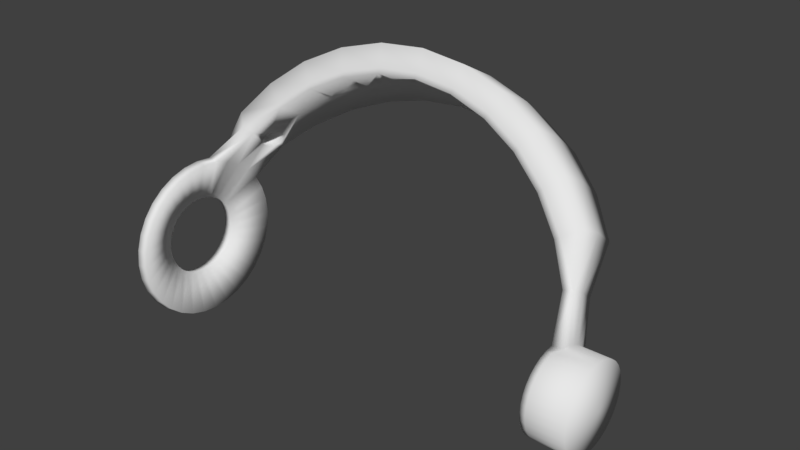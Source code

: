 # Source: SYLVIE-0.20.1-REV1-ANIM-EYES-EYELID.blend  (saved by Blender 2.79.0; exported with 4.5.12 LTS)
import bpy
from mathutils import Matrix  # noqa: F401  (used for matrix-valued properties, if any)

bpy.ops.wm.read_factory_settings(use_empty=True)
scene = bpy.context.scene
scene.name = 'Scene'

# ---- collections
col_collection_1 = bpy.data.collections.new('Collection 1'); scene.collection.children.link(col_collection_1)

# ---- world
world_world = bpy.data.worlds.new('World'); scene.world = world_world
world_world.color = (0.05088, 0.05088, 0.05088)
world_world.use_sun_shadow = False
world_world.sun_shadow_jitter_overblur = 0.0
world_world.cycles.sampling_method = 'MANUAL'

# ---- meshes
me_cube_012 = bpy.data.meshes.new('Cube.012')
me_cube_012.from_pydata([(0.0595, 0.01161, 0.002309), (0.0595, 0.01184, 5.588e-09), (0.06975, 0.01184, 7.451e-09), (0.06975, 0.01161, 0.002309), (0.0595, 0.01093, 0.004529), (0.06975, 0.01093, 0.004529), (0.05799, 0.01169, 5.588e-09), (0.0595, 0.01161, -0.002309), (0.06975, 0.01161, -0.002309), (0.07117, 0.0, 7.451e-09), (0.06099, 0.009841, 0.006575), (0.06975, 0.009841, 0.006575), (0.05799, 0.0108, 0.004472), (0.05799, 0.01146, 0.00228), (0.05799, 0.01146, -0.00228), (0.0595, 0.01093, -0.004529), (0.06975, 0.01093, -0.004529), (0.06099, 0.008369, 0.008369), (0.06975, 0.008369, 0.008369), (0.05989, 0.0, 5.588e-09), (0.0595, 0.009841, -0.006575), (0.06975, 0.009841, -0.006575), (0.06099, 0.006575, 0.009841), (0.06975, 0.006575, 0.009841), (0.05745, 0.01642, 0.01642), (0.05799, 0.009717, 0.006493), (0.05799, 0.0108, -0.004472), (0.05799, 0.009717, -0.006493), (0.0595, 0.008369, -0.008369), (0.06975, 0.008369, -0.008369), (0.06099, 0.004529, 0.01093), (0.06975, 0.004529, 0.01093), (0.05745, 0.0129, 0.0193), (0.058, 0.0082, 0.008177), (0.05799, 0.008264, -0.008264), (0.0595, 0.006575, -0.009841), (0.06975, 0.006575, -0.009841), (0.06099, 0.002309, 0.01161), (0.06975, 0.002309, 0.01161), (0.05745, 0.008884, 0.02145), (0.05465, 0.01604, 0.01596), (0.05801, 0.006406, 0.009587), (0.05799, 0.006493, -0.009717), (0.0595, 0.004529, -0.01093), (0.06975, 0.004529, -0.01093), (0.06099, 0.0, 0.01184), (0.06975, 0.0, 0.01184), (0.05044, 0.02383, 0.02383), (0.05579, 0.02636, 0.02636), (0.05579, 0.02071, 0.03099), (0.058, 0.004417, 0.0107), (0.05465, 0.01257, 0.01881), (0.05799, 0.004472, -0.0108), (0.0595, 0.002309, -0.01161), (0.06975, 0.002309, -0.01161), (0.0595, -0.002309, 0.01161), (0.06975, -0.002309, 0.01161), (0.05044, 0.0129, 0.03114), (0.05579, 0.01426, 0.03444), (0.0429, 0.03033, 0.03033), (0.04744, 0.03355, 0.03355), (0.04744, 0.02636, 0.03945), (0.04919, 0.02329, 0.02317), (0.05799, 0.00228, 0.01146), (0.05465, 0.008606, 0.02093), (0.04918, 0.01825, 0.02732), (0.05799, 0.00228, -0.01146), (0.0595, 0.0, -0.01184), (0.06975, 0.0, -0.01184), (0.0595, -0.004529, 0.01093), (0.06975, -0.004529, 0.01093), (0.05799, 0.0, 0.01169), (0.04919, 0.0125, 0.03039), (0.0429, 0.01642, 0.03963), (0.04744, 0.01816, 0.04383), (0.0337, 0.03567, 0.03567), (0.03728, 0.03945, 0.03945), (0.03728, 0.03099, 0.04639), (0.05799, 0.0, -0.01169), (0.0595, -0.002309, -0.01161), (0.06975, -0.002309, -0.01161), (0.0595, -0.006575, 0.009841), (0.06975, -0.006575, 0.009841), (0.05799, -0.004472, 0.0108), (0.05799, -0.00228, 0.01146), (0.04183, 0.01591, 0.03868), (0.0337, 0.0193, 0.0466), (0.03728, 0.02135, 0.05154), (0.02322, 0.03963, 0.03963), (0.02568, 0.04383, 0.04383), (0.04183, 0.02965, 0.0295), (0.02568, 0.03444, 0.05154), (0.04183, 0.02323, 0.03477), (0.05799, -0.00228, -0.01146), (0.0595, -0.004529, -0.01093), (0.06975, -0.004529, -0.01093), (0.0595, -0.008369, 0.008369), (0.06975, -0.008369, 0.008369), (0.03287, 0.01871, 0.04549), (0.02322, 0.02145, 0.05178), (0.02568, 0.02372, 0.05727), (0.01184, 0.04207, 0.04207), (0.01309, 0.04653, 0.04653), (0.03287, 0.03486, 0.03469), (0.01309, 0.03656, 0.05471), (0.05799, -0.004472, -0.0108), (0.0595, -0.006575, -0.009841), (0.06975, -0.006575, -0.009841), (0.0595, -0.009841, 0.006575), (0.06975, -0.009841, 0.006575), (0.05799, -0.006493, 0.009717), (0.02264, 0.02079, 0.05054), (0.01184, 0.02277, 0.05497), (0.01309, 0.02518, 0.0608), (-2.235e-08, 0.0429, 0.0429), (-2.235e-08, 0.04744, 0.04744), (0.02264, 0.03874, 0.03855), (0.03287, 0.02732, 0.04089), (-2.235e-08, 0.03728, 0.05579), (0.05799, -0.006493, -0.009717), (0.0595, -0.008369, -0.008369), (0.06975, -0.008369, -0.008369), (0.0595, -0.01093, 0.004529), (0.06975, -0.01093, 0.004529), (0.05799, -0.008264, 0.008264), (0.01154, 0.02207, 0.05366), (-2.235e-08, 0.02322, 0.05605), (-2.235e-08, 0.02568, 0.06199), (-0.01184, 0.04207, 0.04207), (-0.01309, 0.04653, 0.04653), (0.01154, 0.04113, 0.04092), (0.02264, 0.03036, 0.04544), (-0.01309, 0.03656, 0.05471), (0.05799, -0.008264, -0.008264), (0.0595, -0.009841, -0.006575), (0.06975, -0.009841, -0.006575), (0.0595, -0.01161, 0.002309), (0.06975, -0.01161, 0.002309), (0.05799, -0.009717, 0.006493), (-2.235e-08, 0.0225, 0.05471), (-0.01184, 0.02277, 0.05497), (-0.01309, 0.02518, 0.0608), (-0.02322, 0.03963, 0.03963), (-0.02568, 0.04383, 0.04383), (-2.235e-08, 0.04193, 0.04172), (0.01154, 0.03223, 0.04823), (-0.02568, 0.03444, 0.05154), (0.05799, -0.009717, -0.006493), (0.0595, -0.01093, -0.004529), (0.06975, -0.01093, -0.004529), (0.0595, -0.01184, 9.313e-09), (0.06975, -0.01184, 9.313e-09), (0.05799, -0.01146, 0.00228), (0.05799, -0.0108, 0.004472), (-0.01154, 0.02207, 0.05366), (-0.02322, 0.02145, 0.05178), (-0.02568, 0.02372, 0.05727), (-0.0337, 0.03567, 0.03567), (-0.03728, 0.03945, 0.03945), (-0.01154, 0.04113, 0.04092), (-2.235e-08, 0.03286, 0.04918), (-0.03728, 0.03099, 0.04639), (0.05799, -0.0108, -0.004472), (0.0595, -0.01161, -0.002309), (0.06975, -0.01161, -0.002309), (-0.02264, 0.02079, 0.05054), (-0.0337, 0.0193, 0.0466), (-0.03728, 0.02135, 0.05154), (-0.0429, 0.03033, 0.03033), (-0.04744, 0.03355, 0.03355), (-0.02264, 0.03874, 0.03855), (-0.01154, 0.03223, 0.04823), (-0.04744, 0.02636, 0.03945), (0.05799, -0.01169, 9.313e-09), (-0.03287, 0.01871, 0.04549), (-0.0429, 0.01642, 0.03963), (-0.04744, 0.01816, 0.04383), (-0.05383, 0.02383, 0.02383), (-0.05579, 0.02636, 0.02636), (-0.03287, 0.03486, 0.03469), (-0.02264, 0.03036, 0.04544), (-0.05409, 0.02186, 0.03271), (-0.05414, 0.022, 0.03253), (-0.05432, 0.02228, 0.03201), (-0.05456, 0.02245, 0.03148), (-0.05486, 0.02251, 0.03097), (-0.0552, 0.02245, 0.03048), (-0.05557, 0.02228, 0.03005), (-0.05579, 0.02212, 0.02984), (0.05799, -0.01146, -0.00228), (-0.04183, 0.01591, 0.03868), (-0.05383, 0.0129, 0.03114), (-0.05579, 0.01426, 0.03444), (-0.05542, 0.01696, 0.0335), (-0.05505, 0.01734, 0.0338), (-0.05472, 0.0178, 0.03402), (-0.05442, 0.01832, 0.03415), (-0.05418, 0.01889, 0.03418), (-0.054, 0.01948, 0.03411), (-0.05388, 0.02007, 0.03395), (-0.05384, 0.02064, 0.0337), (-0.05388, 0.02116, 0.03338), (-0.05398, 0.02162, 0.03299), (-0.05956, 0.01642, 0.01642), (-0.04183, 0.02965, 0.0295), (-0.03287, 0.02732, 0.04089), (-0.04713, 0.02162, 0.02777), (-0.04725, 0.022, 0.02728), (-0.04743, 0.02228, 0.02676), (-0.04768, 0.02245, 0.02623), (-0.04797, 0.02251, 0.02572), (-0.04831, 0.02245, 0.02524), (-0.04868, 0.02228, 0.0248), (-0.04906, 0.022, 0.02443), (-0.05591, 0.022, 0.02965), (-0.05713, 0.01931, 0.02891), (-0.05956, 0.0129, 0.0193), (-0.05619, 0.02162, 0.02928), (-0.05645, 0.02116, 0.02901), (-0.0567, 0.02064, 0.02885), (-0.05692, 0.02007, 0.0288), (-0.05709, 0.01948, 0.02886), (-0.04919, 0.0125, 0.03039), (-0.05956, 0.008884, 0.02145), (-0.05719, 0.01889, 0.02901), (-0.05722, 0.01832, 0.02925), (-0.05719, 0.0178, 0.02958), (-0.05711, 0.01734, 0.02999), (-0.05698, 0.01696, 0.03047), (-0.05681, 0.01668, 0.03099), (-0.05659, 0.01651, 0.03154), (-0.05634, 0.01645, 0.03209), (-0.05607, 0.01651, 0.03263), (-0.05579, 0.01668, 0.03313), (-0.04921, 0.01668, 0.02812), (-0.04883, 0.01696, 0.02849), (-0.04847, 0.01734, 0.02879), (-0.04813, 0.0178, 0.029), (-0.04808, 0.0179, 0.02903), (-0.04784, 0.01832, 0.02913), (-0.04759, 0.01889, 0.02916), (-0.04741, 0.01948, 0.02909), (-0.04723, 0.02007, 0.02889), (-0.04713, 0.02064, 0.02859), (-0.04709, 0.02116, 0.02821), (-0.05956, 0.0193, 0.0129), (-0.04919, 0.02329, 0.02317), (-0.04183, 0.02323, 0.03477), (-0.04919, 0.02188, 0.02434), (-0.04942, 0.02162, 0.02413), (-0.05057, 0.01948, 0.02389), (-0.05073, 0.01889, 0.02409), (-0.04976, 0.02116, 0.02392), (-0.05007, 0.02064, 0.0238), (-0.05034, 0.02007, 0.02379), (-0.05663, 0.004443, 0.02234), (-0.05956, 0.004529, 0.02277), (-0.05083, 0.01832, 0.02438), (-0.05086, 0.0178, 0.02475), (-0.05082, 0.01734, 0.0252), (-0.05074, 0.01707, 0.02555), (-0.0507, 0.01696, 0.02568), (-0.05048, 0.01668, 0.02617), (-0.05021, 0.01651, 0.02668), (-0.0499, 0.01645, 0.02718), (-0.04956, 0.01651, 0.02767), (-0.05669, 0.01257, 0.01881), (-0.05667, 0.008654, 0.02096), (-0.06332, 0.006575, 0.009841), (-0.06332, 0.008369, 0.008369), (-0.06332, 0.009841, 0.006575), (-0.05663, 0.01894, 0.01265), (-0.05667, 0.01605, 0.01602), (-0.06332, 0.002309, 0.01161), (-0.06332, 0.004529, 0.01093), (-0.06021, 0.004361, 0.01053), (-0.06021, 0.008057, 0.008057), (-0.06021, 0.009475, 0.006331), (-0.06332, 0.01093, 0.004529), (-0.05956, 0.02145, 0.008884), (-0.05663, -1.49e-08, 0.02278), (-0.06021, 0.002223, 0.01118), (-0.05956, -1.49e-08, 0.02322), (-0.06332, -1.49e-08, 0.01184), (-0.06021, 0.006331, 0.009475), (-0.06021, 0.01053, 0.004361), (-0.06332, 0.01161, 0.002309), (-0.05956, 0.02277, 0.004529), (-0.05663, 0.02104, 0.008716), (-0.06021, -1.49e-08, 0.01139), (-0.05956, -0.004529, 0.02277), (-0.06332, -0.002309, 0.01161), (-0.06021, 0.01118, 0.002223), (-0.05663, 0.02234, 0.004443), (-0.06332, 0.01184, -4.657e-09), (-0.05956, 0.02322, -4.657e-09), (-0.05663, -0.004443, 0.02234), (-0.06021, -0.002223, 0.01118), (-0.05956, -0.008884, 0.02145), (-0.06332, -0.004529, 0.01093), (-0.05663, 0.02278, -4.657e-09), (-0.06021, 0.01139, -4.657e-09), (-0.06332, 0.01161, -0.002309), (-0.05956, 0.02277, -0.004529), (-0.05663, -0.008716, 0.02104), (-0.06021, -0.004361, 0.01053), (-0.05956, -0.0129, 0.0193), (-0.06332, -0.006575, 0.009841), (-0.05663, 0.02234, -0.004443), (-0.06021, 0.01118, -0.002223), (-0.06332, 0.01093, -0.004529), (-0.05956, 0.02145, -0.008884), (-0.05663, -0.01265, 0.01894), (-0.06021, -0.006331, 0.009475), (-0.05956, -0.01642, 0.01642), (-0.06332, -0.008369, 0.008369), (-0.05663, 0.02104, -0.008716), (-0.06021, 0.01053, -0.004361), (-0.06332, 0.009841, -0.006575), (-0.05956, 0.0193, -0.0129), (-0.05663, -0.0161, 0.0161), (-0.06021, -0.008057, 0.008057), (-0.05956, -0.0193, 0.0129), (-0.06332, -0.009841, 0.006575), (-0.05663, 0.01894, -0.01265), (-0.06021, 0.009475, -0.006331), (-0.06332, 0.008369, -0.008369), (-0.05956, 0.01642, -0.01642), (-0.05663, -0.01894, 0.01265), (-0.06021, -0.009475, 0.006331), (-0.05956, -0.02145, 0.008884), (-0.06332, -0.01093, 0.004529), (-0.06021, 0.008057, -0.008057), (-0.06332, 0.006575, -0.009841), (-0.05956, 0.0129, -0.0193), (-0.05663, -0.02104, 0.008716), (-0.06021, -0.01053, 0.004361), (-0.05956, -0.02277, 0.004529), (-0.06332, -0.01161, 0.002309), (-0.05663, 0.0161, -0.0161), (-0.06021, 0.006331, -0.009475), (-0.06332, 0.004529, -0.01093), (-0.05956, 0.008884, -0.02145), (-0.05663, -0.02234, 0.004443), (-0.06021, -0.01118, 0.002223), (-0.05956, -0.02322, -5.588e-09), (-0.06332, -0.01184, -4.657e-09), (-0.05663, 0.01265, -0.01894), (-0.06021, 0.004361, -0.01053), (-0.06332, 0.002309, -0.01161), (-0.05956, 0.004529, -0.02277), (-0.05663, -0.02278, -4.657e-09), (-0.06021, -0.01139, -4.657e-09), (-0.05956, -0.02277, -0.004529), (-0.06332, -0.01161, -0.002309), (-0.05663, 0.008716, -0.02104), (-0.06021, 0.002223, -0.01118), (-0.05663, 0.004443, -0.02234), (-0.06332, -1.49e-08, -0.01184), (-0.05956, -1.49e-08, -0.02322), (-0.05663, -0.02234, -0.004443), (-0.06021, -0.01118, -0.002223), (-0.05956, -0.02145, -0.008884), (-0.06332, -0.01093, -0.004529), (-0.06021, -1.49e-08, -0.01139), (-0.06332, -0.002309, -0.01161), (-0.05956, -0.004529, -0.02277), (-0.05663, -0.02104, -0.008716), (-0.06021, -0.01053, -0.004361), (-0.05956, -0.0193, -0.0129), (-0.06332, -0.009841, -0.006575), (-0.05663, -1.49e-08, -0.02278), (-0.06021, -0.002223, -0.01118), (-0.06332, -0.004529, -0.01093), (-0.05956, -0.008884, -0.02145), (-0.05663, -0.01894, -0.01265), (-0.06021, -0.009475, -0.006331), (-0.05956, -0.01642, -0.01642), (-0.06332, -0.008369, -0.008369), (-0.05663, -0.004443, -0.02234), (-0.06021, -0.004361, -0.01053), (-0.05663, -0.008716, -0.02104), (-0.06332, -0.006575, -0.009841), (-0.05956, -0.0129, -0.0193), (-0.05663, -0.0161, -0.0161), (-0.06021, -0.008057, -0.008057), (-0.06021, -0.006331, -0.009475), (-0.05663, -0.01265, -0.01894)], [], [(0, 3, 2, 1), (4, 5, 3, 0), (1, 6, 13, 0), (1, 2, 8, 7), (9, 2, 3), (10, 11, 5, 4), (0, 13, 12, 4), (9, 3, 5), (6, 1, 7, 14), (7, 8, 16, 15), (9, 8, 2), (17, 18, 11, 10), (4, 12, 25, 10), (9, 5, 11), (19, 12, 13), (19, 13, 6), (19, 6, 14), (7, 15, 26, 14), (15, 16, 21, 20), (9, 16, 8), (22, 23, 18, 17), (17, 10, 24), (9, 11, 18), (19, 25, 12), (19, 14, 26), (20, 27, 26, 15), (20, 21, 29, 28), (9, 21, 16), (30, 31, 23, 22), (22, 17, 24, 32), (9, 18, 23), (10, 25, 40, 24), (19, 33, 25), (19, 26, 27), (27, 20, 28, 34), (28, 29, 36, 35), (9, 29, 21), (37, 38, 31, 30), (30, 22, 32, 39), (9, 23, 31), (19, 41, 33), (33, 40, 25), (19, 27, 34), (34, 28, 35, 42), (35, 36, 44, 43), (9, 36, 29), (45, 46, 38, 37), (30, 39, 37), (9, 31, 38), (47, 48, 24), (32, 24, 48, 49), (24, 40, 62, 47), (19, 50, 41), (41, 51, 40, 33), (19, 34, 42), (42, 35, 43, 52), (43, 44, 54, 53), (9, 44, 36), (55, 56, 46, 45), (37, 39, 45), (9, 38, 46), (39, 58, 57), (39, 32, 49, 58), (59, 60, 48, 47), (49, 48, 60, 61), (19, 63, 50), (50, 64, 51, 41), (51, 65, 62, 40), (19, 42, 52), (52, 43, 53, 66), (53, 54, 68, 67), (9, 54, 44), (69, 70, 56, 55), (45, 71, 84, 55), (9, 46, 56), (39, 64, 71, 45), (57, 72, 64, 39), (57, 58, 74, 73), (58, 49, 61, 74), (75, 76, 60, 59), (47, 62, 90, 59), (61, 60, 76, 77), (19, 71, 63), (64, 50, 63), (64, 72, 65, 51), (19, 52, 66), (66, 53, 67, 78), (67, 68, 80, 79), (9, 68, 54), (81, 82, 70, 69), (55, 84, 83, 69), (9, 56, 70), (72, 57, 73, 85), (73, 74, 87, 86), (74, 61, 77, 87), (88, 89, 76, 75), (77, 76, 89, 91), (65, 92, 90, 62), (19, 84, 71), (71, 64, 63), (72, 85, 92, 65), (19, 66, 78), (78, 67, 79, 93), (79, 80, 95, 94), (9, 80, 68), (96, 97, 82, 81), (69, 83, 110, 81), (9, 70, 82), (19, 83, 84), (85, 73, 86, 98), (86, 87, 100, 99), (87, 77, 91, 100), (101, 102, 89, 88), (103, 75, 59, 90), (91, 89, 102, 104), (19, 78, 93), (93, 79, 94, 105), (94, 95, 107, 106), (9, 95, 80), (108, 109, 97, 96), (81, 110, 124, 96), (9, 82, 97), (19, 110, 83), (85, 98, 117, 92), (98, 86, 99, 111), (99, 100, 113, 112), (100, 91, 104, 113), (114, 115, 102, 101), (88, 116, 130, 101), (116, 88, 75, 103), (103, 90, 92, 117), (104, 102, 115, 118), (19, 93, 105), (105, 94, 106, 119), (106, 107, 121, 120), (9, 107, 95), (122, 123, 109, 108), (96, 124, 138, 108), (9, 97, 109), (19, 124, 110), (98, 111, 131, 117), (111, 99, 112, 125), (112, 113, 127, 126), (113, 104, 118, 127), (128, 129, 115, 114), (101, 130, 144, 114), (116, 103, 117, 131), (118, 115, 129, 132), (19, 105, 119), (119, 106, 120, 133), (120, 121, 135, 134), (9, 121, 107), (136, 137, 123, 122), (108, 138, 153, 122), (9, 109, 123), (19, 138, 124), (111, 125, 145, 131), (125, 112, 126, 139), (126, 127, 141, 140), (127, 118, 132, 141), (142, 143, 129, 128), (114, 144, 159, 128), (130, 116, 131, 145), (132, 129, 143, 146), (19, 119, 133), (133, 120, 134, 147), (134, 135, 149, 148), (9, 135, 121), (150, 151, 137, 136), (136, 122, 153, 152), (9, 123, 137), (19, 153, 138), (125, 139, 160, 145), (139, 126, 140, 154), (140, 141, 156, 155), (141, 132, 146, 156), (157, 158, 143, 142), (128, 159, 170, 142), (145, 160, 144, 130), (146, 143, 158, 161), (19, 133, 147), (147, 134, 148, 162), (148, 149, 164, 163), (9, 149, 135), (163, 164, 151, 150), (136, 152, 173, 150), (9, 137, 151), (19, 152, 153), (139, 154, 171, 160), (154, 140, 155, 165), (155, 156, 167, 166), (156, 146, 161, 167), (168, 169, 158, 157), (142, 170, 179, 157), (160, 171, 159, 144), (161, 158, 169, 172), (19, 147, 162), (148, 163, 189, 162), (9, 164, 149), (150, 173, 189, 163), (9, 151, 164), (19, 173, 152), (154, 165, 180, 171), (165, 155, 166, 174), (166, 167, 176, 175), (167, 161, 172, 176), (177, 178, 169, 168), (157, 179, 204, 168), (170, 159, 171, 180), (172, 169, 178, 188, 187, 186, 185, 184, 183, 182, 181), (19, 162, 189), (19, 189, 173), (165, 174, 205, 180), (174, 166, 175, 190), (175, 176, 192, 191), (176, 172, 181, 202, 201, 200, 199, 198, 197, 196, 195, 194, 193, 233, 192), (203, 178, 177), (168, 204, 246, 177), (179, 170, 180, 205), (202, 181, 182, 207, 206), (182, 183, 208, 207), (183, 184, 209, 208), (184, 185, 210, 209), (185, 186, 211, 210), (186, 187, 212, 211), (187, 188, 214, 213, 212), (215, 221, 220, 219, 218, 217, 214, 188, 178, 203, 216), (174, 190, 247, 205), (190, 175, 191, 222), (191, 192, 223), (192, 233, 232, 231, 230, 229, 228, 227, 226, 225, 224, 215, 216, 223), (233, 193, 235, 234), (193, 194, 236, 235), (194, 195, 237, 236), (195, 196, 239, 238, 237), (196, 197, 240, 239), (197, 198, 241, 240), (199, 200, 243, 242), (200, 201, 244, 243), (201, 202, 206, 244), (203, 177, 245), (204, 179, 205, 247), (204, 247, 241, 242, 243, 244, 206, 207, 208, 209, 210, 211, 212, 213, 248, 246), (214, 217, 249, 248, 213), (221, 215, 224, 251, 250), (217, 218, 252, 249), (219, 220, 254, 253), (220, 221, 250, 254), (190, 222, 234, 235, 236, 237, 238), (191, 223, 256), (226, 258, 257, 225), (226, 227, 259, 258), (227, 228, 261, 260, 259), (228, 229, 262, 261), (229, 230, 263, 262), (230, 231, 264, 263), (231, 232, 265, 264), (232, 233, 234, 265), (260, 261, 262, 263, 264, 265, 234, 222, 267, 266), (190, 238, 239, 240, 241, 247), (241, 198, 199, 242), (216, 203, 269, 268), (203, 245, 270, 269), (245, 177, 246, 271), (248, 249, 252, 253, 254, 250, 251, 257, 258, 272, 246), (251, 224, 225, 257), (252, 218, 219, 253), (256, 255, 222, 191), (222, 255, 267), (256, 223, 274, 273), (223, 216, 268, 274), (258, 259, 260, 266, 272), (267, 275, 284, 266), (269, 276, 284, 268), (270, 277, 276, 269), (245, 279, 278, 270), (245, 271, 288, 279), (272, 271, 246), (255, 281, 275, 267), (282, 256, 273, 283), (274, 268, 284, 275), (270, 278, 285, 277), (279, 287, 286, 278), (282, 280, 255, 256), (280, 289, 281, 255), (290, 282, 283, 291), (273, 281, 289, 283), (281, 273, 274, 275), (276, 272, 266, 284), (277, 271, 272, 276), (271, 277, 285, 288), (285, 278, 286, 292), (287, 279, 288, 293), (287, 295, 294, 286), (280, 282, 290, 296), (296, 297, 289, 280), (298, 290, 291, 299), (283, 289, 297, 291), (288, 285, 292, 293), (293, 300, 295, 287), (292, 286, 294, 301), (295, 303, 302, 294), (304, 305, 297, 296), (296, 290, 298, 304), (306, 298, 299, 307), (291, 297, 305, 299), (293, 292, 301, 300), (295, 300, 308, 303), (301, 294, 302, 309), (303, 311, 310, 302), (312, 313, 305, 304), (304, 298, 306, 312), (314, 306, 307, 315), (299, 305, 313, 307), (300, 301, 309, 308), (308, 316, 311, 303), (309, 302, 310, 317), (311, 319, 318, 310), (320, 321, 313, 312), (312, 306, 314, 320), (322, 314, 315, 323), (307, 313, 321, 315), (308, 309, 317, 316), (316, 324, 319, 311), (318, 325, 317, 310), (319, 327, 326, 318), (328, 329, 321, 320), (320, 314, 322, 328), (330, 322, 323, 331), (323, 315, 321, 329), (316, 317, 325, 324), (325, 318, 326, 332), (319, 324, 339, 327), (327, 334, 333, 326), (335, 336, 329, 328), (322, 330, 335, 328), (337, 330, 331, 338), (323, 329, 336, 331), (324, 325, 332, 339), (332, 326, 333, 340), (327, 339, 347, 334), (334, 342, 341, 333), (343, 344, 336, 335), (330, 337, 343, 335), (345, 337, 338, 346), (338, 331, 336, 344), (339, 332, 340, 347), (333, 341, 348, 340), (334, 347, 355, 342), (342, 350, 349, 341), (351, 352, 344, 343), (345, 351, 343, 337), (353, 345, 346, 354), (338, 344, 352, 346), (347, 340, 348, 355), (348, 341, 349, 356), (342, 355, 357, 350), (350, 359, 358, 349), (360, 361, 352, 351), (351, 345, 353, 360), (362, 353, 354, 363), (346, 352, 361, 354), (355, 348, 356, 357), (350, 357, 371, 359), (356, 349, 358, 364), (359, 366, 365, 358), (367, 368, 361, 360), (353, 362, 367, 360), (369, 362, 363, 370), (363, 354, 361, 368), (357, 356, 364, 371), (364, 358, 365, 372), (359, 371, 379, 366), (366, 374, 373, 365), (375, 376, 368, 367), (369, 375, 367, 362), (377, 369, 370, 378), (363, 368, 376, 370), (371, 364, 372, 379), (372, 365, 373, 380), (366, 379, 381, 374), (374, 383, 382, 373), (384, 385, 376, 375), (377, 384, 375, 369), (383, 377, 378, 382), (378, 370, 376, 385), (379, 372, 380, 381), (374, 381, 387, 383), (380, 373, 382, 386), (387, 386, 385, 384), (383, 387, 384, 377), (378, 385, 386, 382), (381, 380, 386, 387)])
me_cube_012.polygons.foreach_set('use_smooth', [True] * 393)
me_cube_012.use_remesh_preserve_volume = False
me_cube_012.use_remesh_preserve_attributes = False
me_cube_012.use_mirror_vertex_groups = False
me_cube_012.update()

# ---- objects
ob_cube_013 = bpy.data.objects.new('Cube.013', me_cube_012)

# ---- transforms, parenting, visibility, modifiers, constraints
ob_cube_013.location = (0.0, 0.0, 0.0)
ob_cube_013.scale = (227.7, 227.7, 227.7)
ob_cube_013.lineart.crease_threshold = 0.0

# ---- collection membership
col_collection_1.objects.link(ob_cube_013)

# ---- scene / render settings (as saved in the file)
scene.frame_start = 1; scene.frame_end = 250; scene.frame_set(0)
scene.render.engine = 'BLENDER_EEVEE_NEXT'
scene.render.resolution_percentage = 50
scene.render.dither_intensity = 0.0
scene.cycles.use_denoising = False
scene.cycles.samples = 128
scene.cycles.sampling_pattern = 'TABULATED_SOBOL'
scene.cycles.use_adaptive_sampling = False
scene.cycles.use_light_tree = False
scene.cycles.blur_glossy = 0.0
scene.cycles.sample_clamp_indirect = 0.0
scene.view_settings.view_transform = 'Standard'
scene.unit_settings.scale_length = 0.01
bpy.context.view_layer.update()

# ---- added for rendering (the .blend has no active camera and no usable light): camera, sun
cam_auto = bpy.data.cameras.new('AutoCamera')
cam_auto.lens = 50.0
cam_auto.sensor_width = 36.0
cam_auto.clip_end = 1000.0
ob_auto_camera = bpy.data.objects.new('AutoCamera', cam_auto)
scene.collection.objects.link(ob_auto_camera)
ob_auto_camera.location = (37.5914, -41.2797, 33.7733)
ob_auto_camera.rotation_euler = (1.09748, -7.21219e-08, 0.694738)
scene.camera = ob_auto_camera
light_auto_sun = bpy.data.lights.new('AutoSun', 'SUN')
light_auto_sun.energy = 3.0
light_auto_sun.angle = 0.0523599
ob_auto_sun = bpy.data.objects.new('AutoSun', light_auto_sun)
scene.collection.objects.link(ob_auto_sun)
ob_auto_sun.rotation_euler = (0.872665, 0.174533, 0.523599)
bpy.context.view_layer.update()
